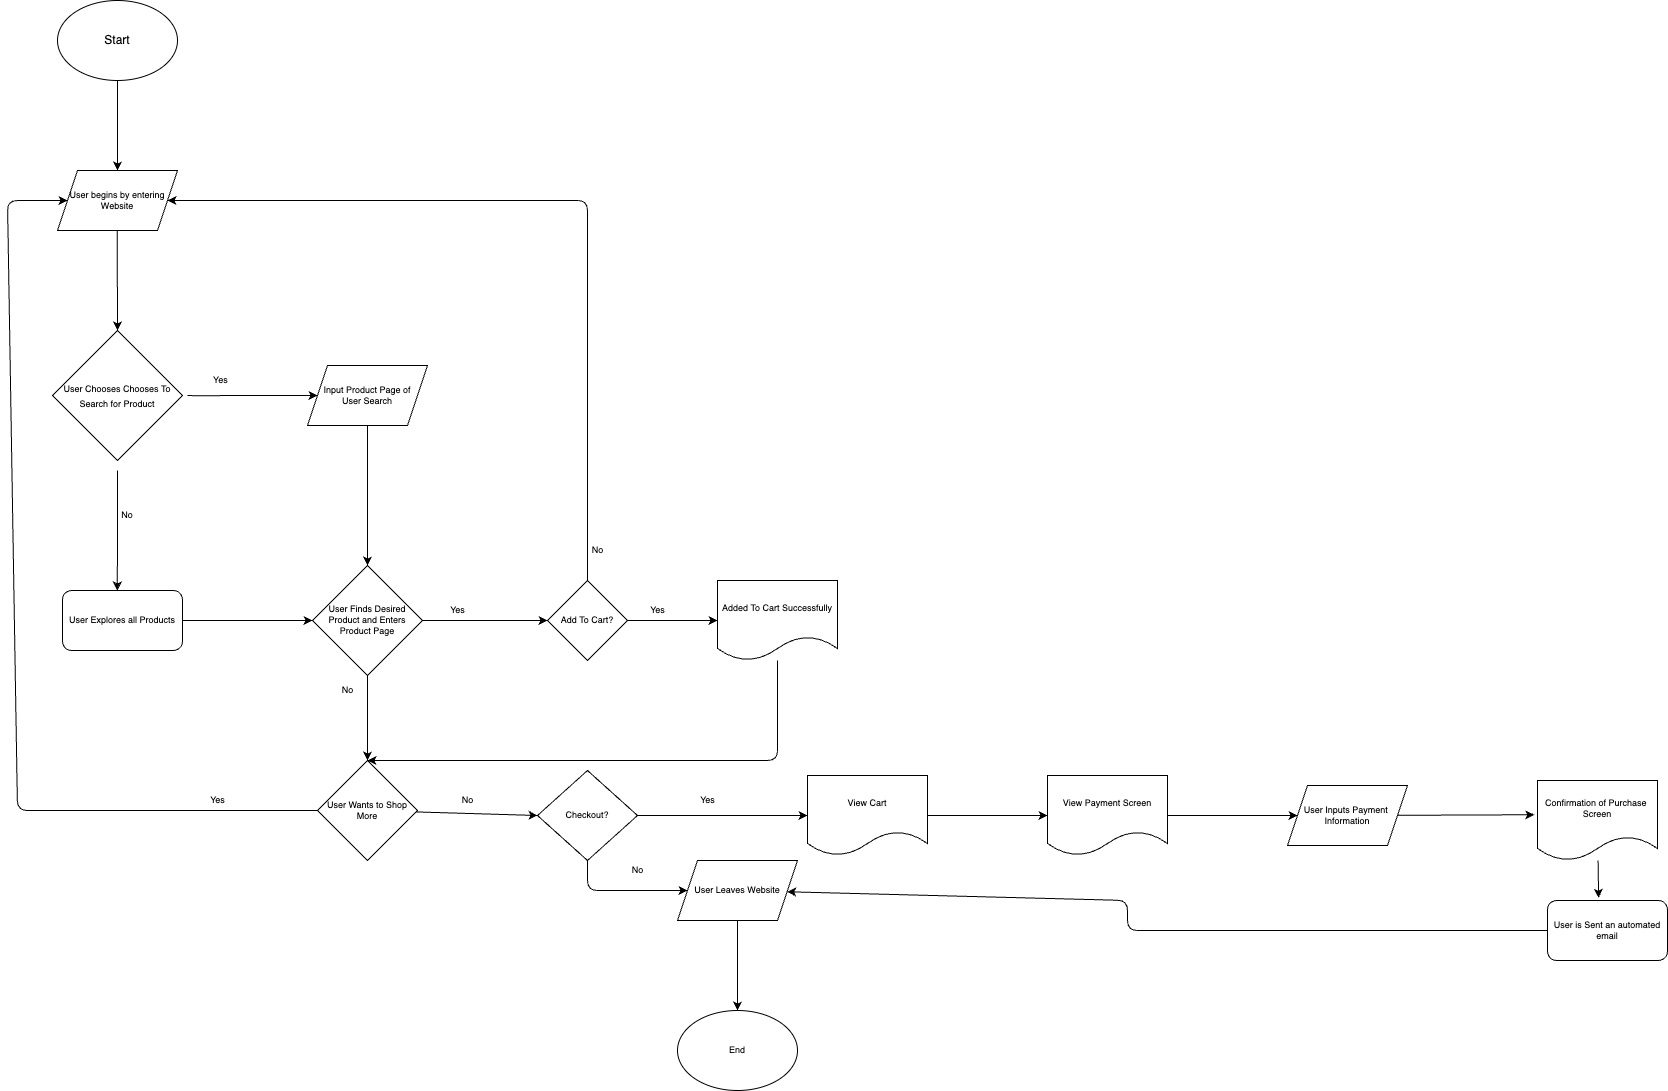

The diagram above was exported from draw.io. Its source (the exported page's mxGraphModel, read from the mxfile embedded in the PNG):
<mxGraphModel dx="935" dy="510" grid="1" gridSize="10" guides="1" tooltips="1" connect="1" arrows="1" fold="1" page="1" pageScale="1" pageWidth="1920" pageHeight="1200" math="0" shadow="0">
  <root>
    <mxCell id="0" />
    <mxCell id="1" parent="0" />
    <mxCell id="4" value="" style="edgeStyle=none;html=1;entryX=0.5;entryY=0;entryDx=0;entryDy=0;" edge="1" parent="1" source="2" target="84">
      <mxGeometry relative="1" as="geometry">
        <mxPoint x="140" y="260" as="targetPoint" />
      </mxGeometry>
    </mxCell>
    <mxCell id="2" value="Start" style="ellipse;whiteSpace=wrap;html=1;" vertex="1" parent="1">
      <mxGeometry x="80" y="100" width="120" height="80" as="geometry" />
    </mxCell>
    <mxCell id="11" value="&lt;font style=&quot;font-size: 9px;&quot;&gt;User Chooses Chooses To Search for Product&lt;/font&gt;" style="rhombus;whiteSpace=wrap;html=1;" vertex="1" parent="1">
      <mxGeometry x="75" y="430" width="130" height="130" as="geometry" />
    </mxCell>
    <mxCell id="12" value="" style="endArrow=classic;html=1;entryX=0.5;entryY=0;entryDx=0;entryDy=0;" edge="1" parent="1" target="11">
      <mxGeometry width="50" height="50" relative="1" as="geometry">
        <mxPoint x="139.72" y="330" as="sourcePoint" />
        <mxPoint x="139.72" y="410" as="targetPoint" />
      </mxGeometry>
    </mxCell>
    <mxCell id="13" value="" style="endArrow=classic;html=1;" edge="1" parent="1" target="28">
      <mxGeometry width="50" height="50" relative="1" as="geometry">
        <mxPoint x="210" y="495" as="sourcePoint" />
        <mxPoint x="310" y="495" as="targetPoint" />
        <Array as="points">
          <mxPoint x="220" y="495.28" />
          <mxPoint x="260" y="495" />
        </Array>
      </mxGeometry>
    </mxCell>
    <mxCell id="14" value="" style="endArrow=classic;html=1;entryX=0.457;entryY=0;entryDx=0;entryDy=0;entryPerimeter=0;" edge="1" parent="1" target="29">
      <mxGeometry width="50" height="50" relative="1" as="geometry">
        <mxPoint x="140" y="570" as="sourcePoint" />
        <mxPoint x="140" y="680" as="targetPoint" />
      </mxGeometry>
    </mxCell>
    <mxCell id="15" value="Yes" style="text;strokeColor=none;fillColor=none;align=left;verticalAlign=middle;spacingLeft=4;spacingRight=4;overflow=hidden;points=[[0,0.5],[1,0.5]];portConstraint=eastwest;rotatable=0;whiteSpace=wrap;html=1;fontSize=9;" vertex="1" parent="1">
      <mxGeometry x="230" y="465" width="80" height="30" as="geometry" />
    </mxCell>
    <mxCell id="16" value="No" style="text;html=1;strokeColor=none;fillColor=none;align=center;verticalAlign=middle;whiteSpace=wrap;rounded=0;fontSize=9;" vertex="1" parent="1">
      <mxGeometry x="120" y="600" width="60" height="30" as="geometry" />
    </mxCell>
    <mxCell id="21" value="" style="endArrow=classic;html=1;fontSize=9;entryX=0.5;entryY=0;entryDx=0;entryDy=0;" edge="1" parent="1" target="30">
      <mxGeometry width="50" height="50" relative="1" as="geometry">
        <mxPoint x="390" y="525" as="sourcePoint" />
        <mxPoint x="380" y="615" as="targetPoint" />
      </mxGeometry>
    </mxCell>
    <mxCell id="28" value="Input Product Page of &lt;br&gt;User Search" style="shape=parallelogram;perimeter=parallelogramPerimeter;whiteSpace=wrap;html=1;fixedSize=1;fontSize=9;" vertex="1" parent="1">
      <mxGeometry x="330" y="465" width="120" height="60" as="geometry" />
    </mxCell>
    <mxCell id="31" style="edgeStyle=none;html=1;entryX=0;entryY=0.5;entryDx=0;entryDy=0;fontSize=9;" edge="1" parent="1" source="29" target="30">
      <mxGeometry relative="1" as="geometry" />
    </mxCell>
    <mxCell id="29" value="User Explores all Products" style="rounded=1;whiteSpace=wrap;html=1;fontSize=9;" vertex="1" parent="1">
      <mxGeometry x="85" y="690" width="120" height="60" as="geometry" />
    </mxCell>
    <mxCell id="32" style="edgeStyle=none;html=1;fontSize=9;" edge="1" parent="1" source="30">
      <mxGeometry relative="1" as="geometry">
        <mxPoint x="570" y="720" as="targetPoint" />
        <Array as="points">
          <mxPoint x="550" y="720" />
        </Array>
      </mxGeometry>
    </mxCell>
    <mxCell id="33" style="edgeStyle=none;html=1;fontSize=9;" edge="1" parent="1" source="30">
      <mxGeometry relative="1" as="geometry">
        <mxPoint x="390" y="860" as="targetPoint" />
      </mxGeometry>
    </mxCell>
    <mxCell id="30" value="User Finds Desired Product and Enters Product Page" style="rhombus;whiteSpace=wrap;html=1;fontSize=9;" vertex="1" parent="1">
      <mxGeometry x="335" y="665" width="110" height="110" as="geometry" />
    </mxCell>
    <mxCell id="34" value="Yes" style="text;html=1;align=center;verticalAlign=middle;resizable=0;points=[];autosize=1;strokeColor=none;fillColor=none;fontSize=9;" vertex="1" parent="1">
      <mxGeometry x="460" y="700" width="40" height="20" as="geometry" />
    </mxCell>
    <mxCell id="35" value="No" style="text;html=1;align=center;verticalAlign=middle;resizable=0;points=[];autosize=1;strokeColor=none;fillColor=none;fontSize=9;" vertex="1" parent="1">
      <mxGeometry x="350" y="780" width="40" height="20" as="geometry" />
    </mxCell>
    <mxCell id="49" value="" style="edgeStyle=none;html=1;fontSize=9;entryX=0;entryY=0.5;entryDx=0;entryDy=0;" edge="1" parent="1" source="37" target="84">
      <mxGeometry relative="1" as="geometry">
        <mxPoint x="80" y="300" as="targetPoint" />
        <Array as="points">
          <mxPoint x="40" y="910" />
          <mxPoint x="30" y="300" />
        </Array>
      </mxGeometry>
    </mxCell>
    <mxCell id="60" style="edgeStyle=none;html=1;entryX=0;entryY=0.5;entryDx=0;entryDy=0;fontSize=9;" edge="1" parent="1" source="37" target="56">
      <mxGeometry relative="1" as="geometry" />
    </mxCell>
    <mxCell id="37" value="User Wants to Shop More" style="rhombus;whiteSpace=wrap;html=1;fontSize=9;" vertex="1" parent="1">
      <mxGeometry x="340" y="860" width="100" height="100" as="geometry" />
    </mxCell>
    <mxCell id="44" style="edgeStyle=none;html=1;entryX=0.5;entryY=0;entryDx=0;entryDy=0;fontSize=9;" edge="1" parent="1" source="40" target="43">
      <mxGeometry relative="1" as="geometry" />
    </mxCell>
    <mxCell id="40" value="User Leaves Website" style="shape=parallelogram;perimeter=parallelogramPerimeter;whiteSpace=wrap;html=1;fixedSize=1;fontSize=9;" vertex="1" parent="1">
      <mxGeometry x="700" y="960" width="120" height="60" as="geometry" />
    </mxCell>
    <mxCell id="43" value="End" style="ellipse;whiteSpace=wrap;html=1;fontSize=9;" vertex="1" parent="1">
      <mxGeometry x="700" y="1110" width="120" height="80" as="geometry" />
    </mxCell>
    <mxCell id="47" style="edgeStyle=none;html=1;fontSize=9;entryX=1;entryY=0.5;entryDx=0;entryDy=0;" edge="1" parent="1" source="46" target="84">
      <mxGeometry relative="1" as="geometry">
        <mxPoint x="200" y="300" as="targetPoint" />
        <Array as="points">
          <mxPoint x="610" y="300" />
        </Array>
      </mxGeometry>
    </mxCell>
    <mxCell id="54" style="edgeStyle=none;html=1;entryX=0;entryY=0.5;entryDx=0;entryDy=0;fontSize=9;" edge="1" parent="1" source="46" target="53">
      <mxGeometry relative="1" as="geometry" />
    </mxCell>
    <mxCell id="46" value="Add To Cart?" style="rhombus;whiteSpace=wrap;html=1;fontSize=9;" vertex="1" parent="1">
      <mxGeometry x="570" y="680" width="80" height="80" as="geometry" />
    </mxCell>
    <mxCell id="51" value="Yes" style="text;html=1;align=center;verticalAlign=middle;resizable=0;points=[];autosize=1;strokeColor=none;fillColor=none;fontSize=9;" vertex="1" parent="1">
      <mxGeometry x="220" y="890" width="40" height="20" as="geometry" />
    </mxCell>
    <mxCell id="52" value="No" style="text;html=1;align=center;verticalAlign=middle;resizable=0;points=[];autosize=1;strokeColor=none;fillColor=none;fontSize=9;" vertex="1" parent="1">
      <mxGeometry x="600" y="640" width="40" height="20" as="geometry" />
    </mxCell>
    <mxCell id="57" style="edgeStyle=none;html=1;entryX=0.5;entryY=0;entryDx=0;entryDy=0;fontSize=9;" edge="1" parent="1" source="53" target="37">
      <mxGeometry relative="1" as="geometry">
        <Array as="points">
          <mxPoint x="800" y="860" />
        </Array>
      </mxGeometry>
    </mxCell>
    <mxCell id="53" value="Added To Cart Successfully" style="shape=document;whiteSpace=wrap;html=1;boundedLbl=1;fontSize=9;" vertex="1" parent="1">
      <mxGeometry x="740" y="680" width="120" height="80" as="geometry" />
    </mxCell>
    <mxCell id="55" value="Yes&lt;br&gt;" style="text;html=1;align=center;verticalAlign=middle;resizable=0;points=[];autosize=1;strokeColor=none;fillColor=none;fontSize=9;" vertex="1" parent="1">
      <mxGeometry x="660" y="700" width="40" height="20" as="geometry" />
    </mxCell>
    <mxCell id="66" style="edgeStyle=none;html=1;entryX=0;entryY=0.5;entryDx=0;entryDy=0;fontSize=9;" edge="1" parent="1" source="56" target="65">
      <mxGeometry relative="1" as="geometry" />
    </mxCell>
    <mxCell id="68" value="" style="edgeStyle=none;html=1;fontSize=9;entryX=0;entryY=0.5;entryDx=0;entryDy=0;" edge="1" parent="1" source="56" target="40">
      <mxGeometry relative="1" as="geometry">
        <mxPoint x="610" y="1040" as="targetPoint" />
        <Array as="points">
          <mxPoint x="610" y="990" />
        </Array>
      </mxGeometry>
    </mxCell>
    <mxCell id="56" value="Checkout?" style="rhombus;whiteSpace=wrap;html=1;fontSize=9;" vertex="1" parent="1">
      <mxGeometry x="560" y="870" width="100" height="90" as="geometry" />
    </mxCell>
    <mxCell id="62" value="No&lt;br&gt;" style="text;html=1;align=center;verticalAlign=middle;resizable=0;points=[];autosize=1;strokeColor=none;fillColor=none;fontSize=9;" vertex="1" parent="1">
      <mxGeometry x="470" y="890" width="40" height="20" as="geometry" />
    </mxCell>
    <mxCell id="72" style="edgeStyle=none;html=1;entryX=0;entryY=0.5;entryDx=0;entryDy=0;fontSize=9;" edge="1" parent="1" source="65" target="71">
      <mxGeometry relative="1" as="geometry" />
    </mxCell>
    <mxCell id="65" value="View Cart" style="shape=document;whiteSpace=wrap;html=1;boundedLbl=1;fontSize=9;" vertex="1" parent="1">
      <mxGeometry x="830" y="875" width="120" height="80" as="geometry" />
    </mxCell>
    <mxCell id="69" value="No" style="text;html=1;align=center;verticalAlign=middle;resizable=0;points=[];autosize=1;strokeColor=none;fillColor=none;fontSize=9;" vertex="1" parent="1">
      <mxGeometry x="640" y="960" width="40" height="20" as="geometry" />
    </mxCell>
    <mxCell id="70" value="Yes" style="text;html=1;align=center;verticalAlign=middle;resizable=0;points=[];autosize=1;strokeColor=none;fillColor=none;fontSize=9;" vertex="1" parent="1">
      <mxGeometry x="710" y="890" width="40" height="20" as="geometry" />
    </mxCell>
    <mxCell id="74" style="edgeStyle=none;html=1;entryX=0;entryY=0.5;entryDx=0;entryDy=0;fontSize=9;" edge="1" parent="1" source="71" target="73">
      <mxGeometry relative="1" as="geometry" />
    </mxCell>
    <mxCell id="71" value="View Payment Screen" style="shape=document;whiteSpace=wrap;html=1;boundedLbl=1;fontSize=9;" vertex="1" parent="1">
      <mxGeometry x="1070" y="875" width="120" height="80" as="geometry" />
    </mxCell>
    <mxCell id="78" style="edgeStyle=none;html=1;entryX=-0.026;entryY=0.428;entryDx=0;entryDy=0;entryPerimeter=0;fontSize=9;" edge="1" parent="1" source="73" target="76">
      <mxGeometry relative="1" as="geometry" />
    </mxCell>
    <mxCell id="73" value="User Inputs Payment&amp;nbsp;&lt;br&gt;Information" style="shape=parallelogram;perimeter=parallelogramPerimeter;whiteSpace=wrap;html=1;fixedSize=1;fontSize=9;" vertex="1" parent="1">
      <mxGeometry x="1310" y="885" width="120" height="60" as="geometry" />
    </mxCell>
    <mxCell id="80" style="edgeStyle=none;html=1;entryX=0.426;entryY=-0.045;entryDx=0;entryDy=0;entryPerimeter=0;fontSize=9;" edge="1" parent="1" source="76" target="79">
      <mxGeometry relative="1" as="geometry" />
    </mxCell>
    <mxCell id="76" value="Confirmation of Purchase&amp;nbsp;&lt;br&gt;Screen" style="shape=document;whiteSpace=wrap;html=1;boundedLbl=1;fontSize=9;" vertex="1" parent="1">
      <mxGeometry x="1560" y="880" width="120" height="80" as="geometry" />
    </mxCell>
    <mxCell id="81" style="edgeStyle=none;html=1;fontSize=9;" edge="1" parent="1" source="79" target="40">
      <mxGeometry relative="1" as="geometry">
        <Array as="points">
          <mxPoint x="1150" y="1030" />
          <mxPoint x="1150" y="1000" />
        </Array>
      </mxGeometry>
    </mxCell>
    <mxCell id="79" value="User is Sent an automated&lt;br&gt;email" style="rounded=1;whiteSpace=wrap;html=1;fontSize=9;" vertex="1" parent="1">
      <mxGeometry x="1570" y="1000" width="120" height="60" as="geometry" />
    </mxCell>
    <mxCell id="84" value="User begins by entering&lt;br&gt;Website" style="shape=parallelogram;perimeter=parallelogramPerimeter;whiteSpace=wrap;html=1;fixedSize=1;fontSize=9;" vertex="1" parent="1">
      <mxGeometry x="80" y="270" width="120" height="60" as="geometry" />
    </mxCell>
  </root>
</mxGraphModel>